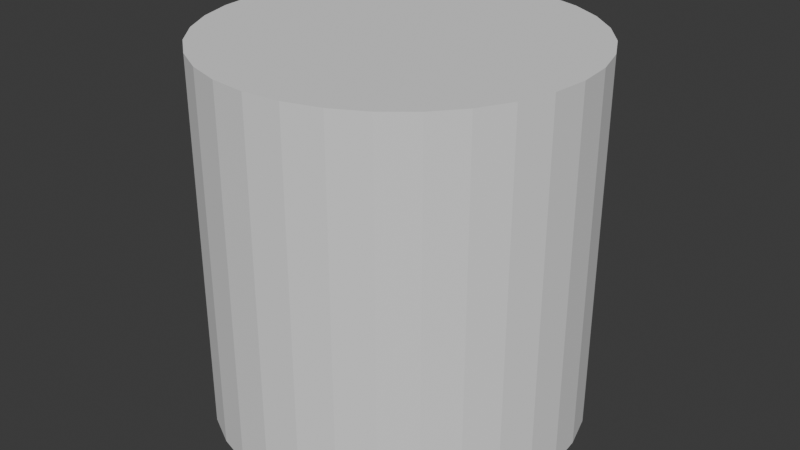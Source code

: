 # Source: Cilindro_1.blend  (saved by Blender 4.2.66; exported with 4.5.12 LTS)
import bpy
from mathutils import Matrix  # noqa: F401  (used for matrix-valued properties, if any)

bpy.ops.wm.read_factory_settings(use_empty=True)
scene = bpy.context.scene
scene.name = 'Scene'

# ---- world
world_world = bpy.data.worlds.new('World'); scene.world = world_world
world_world.use_nodes = True; world_world.node_tree.nodes.clear()
_N = world_world.node_tree.nodes; _L = world_world.node_tree.links
n0 = _N.new('ShaderNodeOutputWorld'); n0.name = 'World Output'; n0.location = (300, 300)
n1 = _N.new('ShaderNodeBackground'); n1.name = 'Background'; n1.location = (10, 300)
n1.inputs[0].default_value = (0.05088, 0.05088, 0.05088, 1.0)
_L.new(n1.outputs[0], n0.inputs[0])
n0.is_active_output = True
world_world.color = (0.05088, 0.05088, 0.05088)
world_world.sun_shadow_jitter_overblur = 0.0

# ---- meshes
me_cylinder = bpy.data.meshes.new('Cylinder')
me_cylinder.from_pydata([(0.01403, 1.012, 0.0001087), (0.01403, 1.012, 2.0), (0.2091, 0.9926, 0.0001087), (0.2091, 0.9926, 2.0), (0.3967, 0.9357, 0.0001087), (0.3967, 0.9357, 2.0), (0.5696, 0.8433, 0.0001087), (0.5696, 0.8433, 2.0), (0.7211, 0.7189, 0.0001087), (0.7211, 0.7189, 2.0), (0.8455, 0.5674, 0.0001087), (0.8455, 0.5674, 2.0), (0.9379, 0.3945, 0.0001087), (0.9379, 0.3945, 2.0), (0.9948, 0.2069, 0.0001087), (0.9948, 0.2069, 2.0), (1.014, 0.01182, 0.0001087), (1.014, 0.01182, 2.0), (0.9948, -0.1833, 0.0001087), (0.9948, -0.1833, 2.0), (0.9379, -0.3709, 0.0001087), (0.9379, -0.3709, 2.0), (0.8455, -0.5438, 0.0001087), (0.8455, -0.5438, 2.0), (0.7211, -0.6953, 0.0001087), (0.7211, -0.6953, 2.0), (0.5696, -0.8197, 0.0001087), (0.5696, -0.8197, 2.0), (0.3967, -0.9121, 0.0001087), (0.3967, -0.9121, 2.0), (0.2091, -0.969, 0.0001087), (0.2091, -0.969, 2.0), (0.01403, -0.9882, 0.0001087), (0.01403, -0.9882, 2.0), (-0.1811, -0.969, 0.0001087), (-0.1811, -0.969, 2.0), (-0.3687, -0.9121, 0.0001087), (-0.3687, -0.9121, 2.0), (-0.5415, -0.8197, 0.0001087), (-0.5415, -0.8197, 2.0), (-0.6931, -0.6953, 0.0001087), (-0.6931, -0.6953, 2.0), (-0.8174, -0.5438, 0.0001087), (-0.8174, -0.5438, 2.0), (-0.9099, -0.3709, 0.0001087), (-0.9099, -0.3709, 2.0), (-0.9668, -0.1833, 0.0001087), (-0.9668, -0.1833, 2.0), (-0.986, 0.01182, 0.0001087), (-0.986, 0.01182, 2.0), (-0.9668, 0.2069, 0.0001087), (-0.9668, 0.2069, 2.0), (-0.9099, 0.3945, 0.0001087), (-0.9099, 0.3945, 2.0), (-0.8174, 0.5674, 0.0001087), (-0.8174, 0.5674, 2.0), (-0.6931, 0.7189, 0.0001087), (-0.6931, 0.7189, 2.0), (-0.5415, 0.8433, 0.0001087), (-0.5415, 0.8433, 2.0), (-0.3687, 0.9357, 0.0001087), (-0.3687, 0.9357, 2.0), (-0.1811, 0.9926, 0.0001087), (-0.1811, 0.9926, 2.0)], [], [(0, 1, 3, 2), (2, 3, 5, 4), (4, 5, 7, 6), (6, 7, 9, 8), (8, 9, 11, 10), (10, 11, 13, 12), (12, 13, 15, 14), (14, 15, 17, 16), (16, 17, 19, 18), (18, 19, 21, 20), (20, 21, 23, 22), (22, 23, 25, 24), (24, 25, 27, 26), (26, 27, 29, 28), (28, 29, 31, 30), (30, 31, 33, 32), (32, 33, 35, 34), (34, 35, 37, 36), (36, 37, 39, 38), (38, 39, 41, 40), (40, 41, 43, 42), (42, 43, 45, 44), (44, 45, 47, 46), (46, 47, 49, 48), (48, 49, 51, 50), (50, 51, 53, 52), (52, 53, 55, 54), (54, 55, 57, 56), (56, 57, 59, 58), (58, 59, 61, 60), (3, 1, 63, 61, 59, 57, 55, 53, 51, 49, 47, 45, 43, 41, 39, 37, 35, 33, 31, 29, 27, 25, 23, 21, 19, 17, 15, 13, 11, 9, 7, 5), (60, 61, 63, 62), (62, 63, 1, 0), (0, 2, 4, 6, 8, 10, 12, 14, 16, 18, 20, 22, 24, 26, 28, 30, 32, 34, 36, 38, 40, 42, 44, 46, 48, 50, 52, 54, 56, 58, 60, 62)])
_uv = me_cylinder.uv_layers.new(name='UVMap')
_uv.uv.foreach_set('vector', [1.0, 0.5, 1.0, 1.0, 0.9688, 1.0, 0.9688, 0.5, 0.9688, 0.5, 0.9688, 1.0, 0.9375, 1.0, 0.9375, 0.5, 0.9375, 0.5, 0.9375, 1.0, 0.9062, 1.0, 0.9062, 0.5, 0.9062, 0.5, 0.9062, 1.0, 0.875, 1.0, 0.875, 0.5, 0.875, 0.5, 0.875, 1.0, 0.8438, 1.0, 0.8438, 0.5, 0.8438, 0.5, 0.8438, 1.0, 0.8125, 1.0, 0.8125, 0.5, 0.8125, 0.5, 0.8125, 1.0, 0.7812, 1.0, 0.7812, 0.5, 0.7812, 0.5, 0.7812, 1.0, 0.75, 1.0, 0.75, 0.5, 0.75, 0.5, 0.75, 1.0, 0.7188, 1.0, 0.7188, 0.5, 0.7188, 0.5, 0.7188, 1.0, 0.6875, 1.0, 0.6875, 0.5, 0.6875, 0.5, 0.6875, 1.0, 0.6562, 1.0, 0.6562, 0.5, 0.6562, 0.5, 0.6562, 1.0, 0.625, 1.0, 0.625, 0.5, 0.625, 0.5, 0.625, 1.0, 0.5938, 1.0, 0.5938, 0.5, 0.5938, 0.5, 0.5938, 1.0, 0.5625, 1.0, 0.5625, 0.5, 0.5625, 0.5, 0.5625, 1.0, 0.5312, 1.0, 0.5312, 0.5, 0.5312, 0.5, 0.5312, 1.0, 0.5, 1.0, 0.5, 0.5, 0.5, 0.5, 0.5, 1.0, 0.4688, 1.0, 0.4688, 0.5, 0.4688, 0.5, 0.4688, 1.0, 0.4375, 1.0, 0.4375, 0.5, 0.4375, 0.5, 0.4375, 1.0, 0.4062, 1.0, 0.4062, 0.5, 0.4062, 0.5, 0.4062, 1.0, 0.375, 1.0, 0.375, 0.5, 0.375, 0.5, 0.375, 1.0, 0.3438, 1.0, 0.3438, 0.5, 0.3438, 0.5, 0.3438, 1.0, 0.3125, 1.0, 0.3125, 0.5, 0.3125, 0.5, 0.3125, 1.0, 0.2812, 1.0, 0.2812, 0.5, 0.2812, 0.5, 0.2812, 1.0, 0.25, 1.0, 0.25, 0.5, 0.25, 0.5, 0.25, 1.0, 0.2188, 1.0, 0.2188, 0.5, 0.2188, 0.5, 0.2188, 1.0, 0.1875, 1.0, 0.1875, 0.5, 0.1875, 0.5, 0.1875, 1.0, 0.1562, 1.0, 0.1562, 0.5, 0.1562, 0.5, 0.1562, 1.0, 0.125, 1.0, 0.125, 0.5, 0.125, 0.5, 0.125, 1.0, 0.09375, 1.0, 0.09375, 0.5, 0.09375, 0.5, 0.09375, 1.0, 0.0625, 1.0, 0.0625, 0.5, 0.2968, 0.4854, 0.25, 0.49, 0.2032, 0.4854, 0.1582, 0.4717, 0.1167, 0.4496, 0.08029, 0.4197, 0.05045, 0.3833, 0.02827, 0.3418, 0.01461, 0.2968, 0.01, 0.25, 0.01461, 0.2032, 0.02827, 0.1582, 0.05045, 0.1167, 0.08029, 0.08029, 0.1167, 0.05045, 0.1582, 0.02827, 0.2032, 0.01461, 0.25, 0.01, 0.2968, 0.01461, 0.3418, 0.02827, 0.3833, 0.05045, 0.4197, 0.08029, 0.4496, 0.1167, 0.4717, 0.1582, 0.4854, 0.2032, 0.49, 0.25, 0.4854, 0.2968, 0.4717, 0.3418, 0.4496, 0.3833, 0.4197, 0.4197, 0.3833, 0.4496, 0.3418, 0.4717, 0.0625, 0.5, 0.0625, 1.0, 0.03125, 1.0, 0.03125, 0.5, 0.03125, 0.5, 0.03125, 1.0, 0.0, 1.0, 0.0, 0.5, 0.75, 0.49, 0.7968, 0.4854, 0.8418, 0.4717, 0.8833, 0.4496, 0.9197, 0.4197, 0.9496, 0.3833, 0.9717, 0.3418, 0.9854, 0.2968, 0.99, 0.25, 0.9854, 0.2032, 0.9717, 0.1582, 0.9496, 0.1167, 0.9197, 0.08029, 0.8833, 0.05045, 0.8418, 0.02827, 0.7968, 0.01461, 0.75, 0.01, 0.7032, 0.01461, 0.6582, 0.02827, 0.6167, 0.05045, 0.5803, 0.08029, 0.5504, 0.1167, 0.5283, 0.1582, 0.5146, 0.2032, 0.51, 0.25, 0.5146, 0.2968, 0.5283, 0.3418, 0.5504, 0.3833, 0.5803, 0.4197, 0.6167, 0.4496, 0.6582, 0.4717, 0.7032, 0.4854])
me_cylinder.update()

# ---- objects
ob_cylinder = bpy.data.objects.new('Cylinder', me_cylinder)

# ---- transforms, parenting, visibility, modifiers, constraints
ob_cylinder.location = (-0.01403, -0.01182, -1.0)

# ---- collection membership
scene.collection.objects.link(ob_cylinder)

# ---- scene / render settings (as saved in the file)
scene.frame_start = 1; scene.frame_end = 250; scene.frame_set(1)
scene.render.engine = 'BLENDER_EEVEE_NEXT'
bpy.context.view_layer.update()

# ---- added for rendering (the .blend has no active camera and no usable light): camera, sun
cam_auto = bpy.data.cameras.new('AutoCamera')
cam_auto.lens = 50.0
cam_auto.sensor_width = 36.0
cam_auto.clip_end = 1000.0
ob_auto_camera = bpy.data.objects.new('AutoCamera', cam_auto)
scene.collection.objects.link(ob_auto_camera)
ob_auto_camera.location = (3.20507, -3.84609, 2.56406)
ob_auto_camera.rotation_euler = (1.09748, -7.21219e-08, 0.694738)
scene.camera = ob_auto_camera
light_auto_sun = bpy.data.lights.new('AutoSun', 'SUN')
light_auto_sun.energy = 3.0
light_auto_sun.angle = 0.0523599
ob_auto_sun = bpy.data.objects.new('AutoSun', light_auto_sun)
scene.collection.objects.link(ob_auto_sun)
ob_auto_sun.rotation_euler = (0.872665, 0.174533, 0.523599)
bpy.context.view_layer.update()
